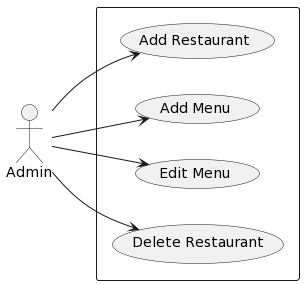

The diagram above was rendered by PlantUML. Its source (embedded in the PNG):
@startuml
left to right direction
actor "Admin" as fc
rectangle {
  usecase "Add Restaurant" as UC1
  usecase "Add Menu" as UC2
  usecase "Edit Menu" as UC3
  usecase "Delete Restaurant" as UC4
 
}
fc --> UC1
fc --> UC2
fc --> UC3
fc --> UC4
@enduml